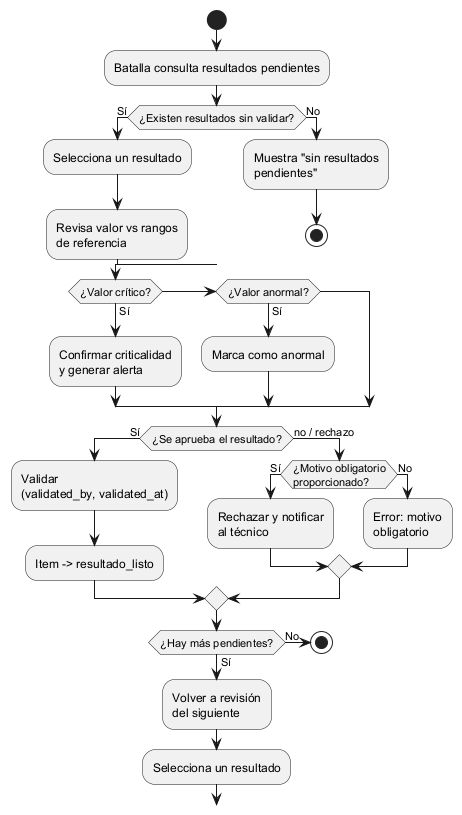

The diagram above was rendered by PlantUML. Its source (embedded in the PNG):
@startuml
start
:Batalla consulta resultados pendientes;

if (¿Existen resultados sin validar?) then (Sí)
  :Selecciona un resultado;
  :Revisa valor vs rangos\nde referencia;
else (No)
  :Muestra "sin resultados\npendientes";
  stop
endif

if (¿Valor crítico?) then (Sí)
  :Confirmar criticalidad\ny generar alerta;
elseif (¿Valor anormal?) then (Sí)
  :Marca como anormal;
endif

if (¿Se aprueba el resultado?) then (Sí)
  :Validar\n(validated_by, validated_at);
  :Item -> resultado_listo;
else (no / rechazo)
  if (¿Motivo obligatorio\nproporcionado?) then (Sí)
    :Rechazar y notificar\nal técnico;
  else (No)
    :Error: motivo\nobligatorio;
  endif
endif

if (¿Hay más pendientes?) then (Sí)
  :Volver a revisión\ndel siguiente;
  :Selecciona un resultado;
else (No)
  stop
endif
@enduml